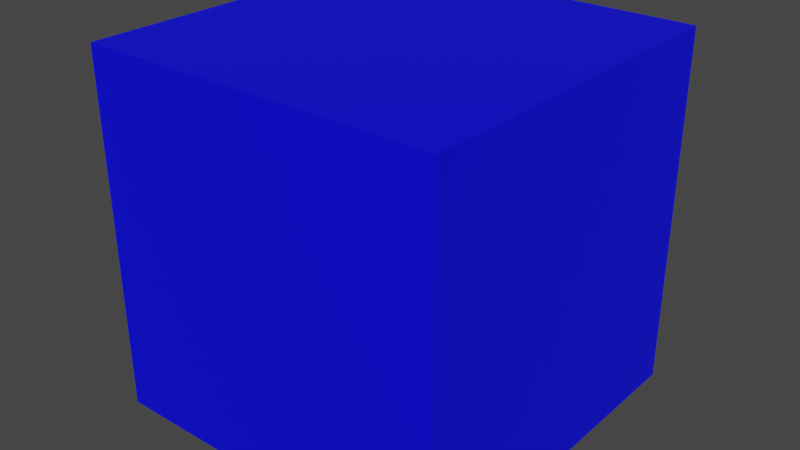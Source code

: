 # Source: solid_objs.blend  (saved by Blender 3.4.6; exported with 4.5.12 LTS)
import bpy
from mathutils import Matrix  # noqa: F401  (used for matrix-valued properties, if any)

bpy.ops.wm.read_factory_settings(use_empty=True)
scene = bpy.context.scene
scene.name = 'Scene'

# ---- materials (node trees are filled in below, after node groups)
mat_solidyellow = bpy.data.materials.new('SolidYellow')
mat_solidyellow.use_transparent_shadow = False
mat_solidred = bpy.data.materials.new('SolidRed')
mat_solidred.use_transparent_shadow = False
mat_solidblue = bpy.data.materials.new('SolidBlue')
mat_solidblue.use_transparent_shadow = False

# ---- material node trees
mat_solidyellow.use_nodes = True; mat_solidyellow.node_tree.nodes.clear()
_N = mat_solidyellow.node_tree.nodes; _L = mat_solidyellow.node_tree.links
n0 = _N.new('ShaderNodeOutputMaterial'); n0.name = 'Material Output'; n0.location = (300, 300)
n1 = _N.new('ShaderNodeBsdfPrincipled'); n1.name = 'Principled BSDF'; n1.location = (10, 300)
n1.distribution = 'GGX'
n1.subsurface_method = 'RANDOM_WALK_SKIN'
n1.inputs[0].default_value = (1.0, 1.0, 0.0, 1.0)
n1.inputs[3].default_value = 1.45
n1.inputs[27].default_value = (0.0, 0.0, 0.0, 1.0)
n1.inputs[28].default_value = 1.0
_L.new(n1.outputs[0], n0.inputs[0])
n0.is_active_output = True
mat_solidred.use_nodes = True; mat_solidred.node_tree.nodes.clear()
_N = mat_solidred.node_tree.nodes; _L = mat_solidred.node_tree.links
n0 = _N.new('ShaderNodeOutputMaterial'); n0.name = 'Material Output'; n0.location = (300, 300)
n1 = _N.new('ShaderNodeBsdfPrincipled'); n1.name = 'Principled BSDF'; n1.location = (10, 300)
n1.distribution = 'GGX'
n1.subsurface_method = 'RANDOM_WALK_SKIN'
n1.inputs[0].default_value = (1.0, 0.0, 0.0, 1.0)
n1.inputs[3].default_value = 1.45
n1.inputs[27].default_value = (0.0, 0.0, 0.0, 1.0)
n1.inputs[28].default_value = 1.0
_L.new(n1.outputs[0], n0.inputs[0])
n0.is_active_output = True
mat_solidblue.use_nodes = True; mat_solidblue.node_tree.nodes.clear()
_N = mat_solidblue.node_tree.nodes; _L = mat_solidblue.node_tree.links
n0 = _N.new('ShaderNodeOutputMaterial'); n0.name = 'Material Output'; n0.location = (300, 300)
n1 = _N.new('ShaderNodeBsdfPrincipled'); n1.name = 'Principled BSDF'; n1.location = (10, 300)
n1.distribution = 'GGX'
n1.subsurface_method = 'RANDOM_WALK_SKIN'
n1.inputs[0].default_value = (0.0, 0.0, 1.0, 1.0)
n1.inputs[3].default_value = 1.45
n1.inputs[27].default_value = (0.0, 0.0, 0.0, 1.0)
n1.inputs[28].default_value = 1.0
_L.new(n1.outputs[0], n0.inputs[0])
n0.is_active_output = True

# ---- world
world_world = bpy.data.worlds.new('World'); scene.world = world_world
world_world.use_nodes = True; world_world.node_tree.nodes.clear()
_N = world_world.node_tree.nodes; _L = world_world.node_tree.links
n0 = _N.new('ShaderNodeOutputWorld'); n0.name = 'World Output'; n0.location = (300, 300)
n1 = _N.new('ShaderNodeBackground'); n1.name = 'Background'; n1.location = (10, 300)
n1.inputs[0].default_value = (0.05088, 0.05088, 0.05088, 1.0)
_L.new(n1.outputs[0], n0.inputs[0])
n0.is_active_output = True
world_world.color = (0.05088, 0.05088, 0.05088)
world_world.use_sun_shadow = False
world_world.sun_shadow_jitter_overblur = 0.0

# ---- meshes
me_pyramid = bpy.data.meshes.new('Pyramid')
me_pyramid.from_pydata([(-1.0, -1.0, -1.0), (0.0, 0.0, 1.0), (-1.0, 1.0, -1.0), (1.0, -1.0, -1.0), (1.0, 1.0, -1.0)], [], [(0, 1, 2), (2, 1, 4), (4, 1, 3), (3, 1, 0), (2, 4, 3, 0)])
_uv = me_pyramid.uv_layers.new(name='UVMap')
_uv.uv.foreach_set('vector', [0.5, 1.0, 1.0, 0.0, 0.0, 0.0, 0.5, 1.0, 1.0, 0.0, 0.0, 0.0, 0.5, 1.0, 1.0, 0.0, 0.0, 0.0, 0.5, 1.0, 1.0, 0.0, 0.0, 0.0, 0.0, 0.0, 1.0, 0.0, 1.0, 1.0, 0.0, 1.0])
me_pyramid.materials.append(mat_solidyellow)
me_pyramid.update()
me_quad = bpy.data.meshes.new('Quad')
me_quad.from_pydata([(-1.0, 0.0, -1.0), (1.0, 0.0, -1.0), (-1.0, 0.0, 1.0), (1.0, 0.0, 1.0), (1.0, 8.742e-08, -1.0), (-1.0, -8.742e-08, -1.0), (1.0, 8.742e-08, 1.0), (-1.0, -8.742e-08, 1.0)], [], [(0, 1, 3, 2), (4, 5, 7, 6)])
_uv = me_quad.uv_layers.new(name='UVMap')
_uv.uv.foreach_set('vector', [0.0, 0.0, 1.0, 0.0, 1.0, 1.0, 0.0, 1.0, 0.0, 0.0, 1.0, 0.0, 1.0, 1.0, 0.0, 1.0])
me_quad.materials.append(mat_solidred)
me_quad.update()
me_cube = bpy.data.meshes.new('Cube')
me_cube.from_pydata([(-1.0, -1.0, -1.0), (-1.0, -1.0, 1.0), (-1.0, 1.0, -1.0), (-1.0, 1.0, 1.0), (1.0, -1.0, -1.0), (1.0, -1.0, 1.0), (1.0, 1.0, -1.0), (1.0, 1.0, 1.0)], [], [(0, 1, 3, 2), (2, 3, 7, 6), (6, 7, 5, 4), (4, 5, 1, 0), (2, 6, 4, 0), (7, 3, 1, 5)])
_uv = me_cube.uv_layers.new(name='UVMap')
_uv.uv.foreach_set('vector', [0.0, 0.0, 1.0, 0.0, 1.0, 1.0, 0.0, 1.0, 0.0, 0.0, 1.0, 0.0, 1.0, 1.0, 0.0, 1.0, 0.0, 0.0, 1.0, 0.0, 1.0, 1.0, 0.0, 1.0, 0.0, 0.0, 1.0, 0.0, 1.0, 1.0, 0.0, 1.0, 0.0, 0.0, 1.0, 0.0, 1.0, 1.0, 0.0, 1.0, 0.0, 0.0, 1.0, 0.0, 1.0, 1.0, 0.0, 1.0])
me_cube.materials.append(mat_solidblue)
me_cube.update()

# ---- objects
ob_pyramid = bpy.data.objects.new('Pyramid', me_pyramid)
ob_quad = bpy.data.objects.new('Quad', me_quad)
ob_cube = bpy.data.objects.new('Cube', me_cube)

# ---- transforms, parenting, visibility, modifiers, constraints
ob_pyramid.location = (0.0, 0.0, 0.0)
ob_quad.location = (0.0, 0.0, 0.0)
ob_cube.location = (0.0, 0.0, 0.0)

# ---- collection membership
scene.collection.objects.link(ob_pyramid)
scene.collection.objects.link(ob_quad)
scene.collection.objects.link(ob_cube)

# ---- scene / render settings (as saved in the file)
scene.frame_start = 1; scene.frame_end = 250; scene.frame_set(71)
scene.render.engine = 'BLENDER_EEVEE_NEXT'
scene.cycles.sampling_pattern = 'TABULATED_SOBOL'
scene.cycles.use_light_tree = False
scene.view_settings.view_transform = 'Filmic'
bpy.context.view_layer.update()

# ---- added for rendering (the .blend has no active camera and no usable light): camera, sun
cam_auto = bpy.data.cameras.new('AutoCamera')
cam_auto.lens = 50.0
cam_auto.sensor_width = 36.0
cam_auto.clip_end = 1000.0
ob_auto_camera = bpy.data.objects.new('AutoCamera', cam_auto)
scene.collection.objects.link(ob_auto_camera)
ob_auto_camera.location = (3.20507, -3.84609, 2.56406)
ob_auto_camera.rotation_euler = (1.09748, -7.21219e-08, 0.694738)
scene.camera = ob_auto_camera
light_auto_sun = bpy.data.lights.new('AutoSun', 'SUN')
light_auto_sun.energy = 3.0
light_auto_sun.angle = 0.0523599
ob_auto_sun = bpy.data.objects.new('AutoSun', light_auto_sun)
scene.collection.objects.link(ob_auto_sun)
ob_auto_sun.rotation_euler = (0.872665, 0.174533, 0.523599)
bpy.context.view_layer.update()
